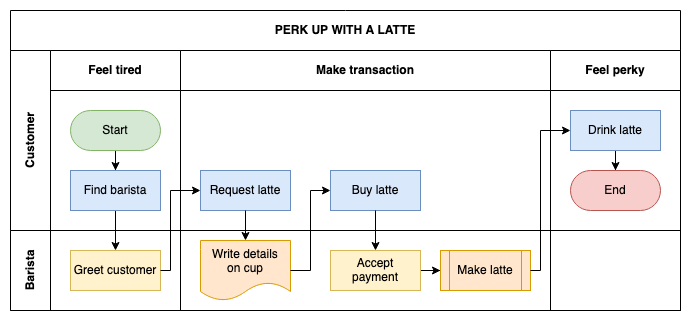

The diagram above was exported from draw.io. Its source (the exported page's mxGraphModel, read from the mxfile embedded in the PNG):
<mxGraphModel dx="1039" dy="738" grid="1" gridSize="10" guides="1" tooltips="1" connect="1" arrows="1" fold="1" page="1" pageScale="1" pageWidth="1169" pageHeight="827" math="0" shadow="0">
  <root>
    <mxCell id="wt8HxCPD14AZyMYe68II-0" />
    <mxCell id="wt8HxCPD14AZyMYe68II-1" parent="wt8HxCPD14AZyMYe68II-0" />
    <mxCell id="qtf-KGsCEp_lh1aPAjMC-0" value="PERK UP WITH A LATTE" style="shape=table;childLayout=tableLayout;rowLines=0;columnLines=0;startSize=40;html=1;whiteSpace=wrap;collapsible=0;recursiveResize=0;expand=0;fontStyle=1;" vertex="1" parent="wt8HxCPD14AZyMYe68II-1">
      <mxGeometry x="20" y="20" width="670" height="300" as="geometry" />
    </mxCell>
    <mxCell id="qtf-KGsCEp_lh1aPAjMC-1" value="" style="edgeStyle=orthogonalEdgeStyle;rounded=0;orthogonalLoop=1;jettySize=auto;html=1;" edge="1" parent="qtf-KGsCEp_lh1aPAjMC-0" source="qtf-KGsCEp_lh1aPAjMC-6" target="qtf-KGsCEp_lh1aPAjMC-16">
      <mxGeometry relative="1" as="geometry" />
    </mxCell>
    <mxCell id="qtf-KGsCEp_lh1aPAjMC-2" value="Customer" style="swimlane;horizontal=0;points=[[0,0.5],[1,0.5]];portConstraint=eastwest;startSize=40;html=1;whiteSpace=wrap;collapsible=0;recursiveResize=0;expand=0;" vertex="1" parent="qtf-KGsCEp_lh1aPAjMC-0">
      <mxGeometry y="40" width="670" height="180" as="geometry" />
    </mxCell>
    <mxCell id="qtf-KGsCEp_lh1aPAjMC-3" value="Feel tired" style="swimlane;connectable=0;startSize=40;html=1;whiteSpace=wrap;collapsible=0;recursiveResize=0;expand=0;" vertex="1" parent="qtf-KGsCEp_lh1aPAjMC-2">
      <mxGeometry x="40" width="130" height="180" as="geometry" />
    </mxCell>
    <mxCell id="qtf-KGsCEp_lh1aPAjMC-4" style="edgeStyle=orthogonalEdgeStyle;rounded=0;orthogonalLoop=1;jettySize=auto;html=1;" edge="1" parent="qtf-KGsCEp_lh1aPAjMC-3" source="qtf-KGsCEp_lh1aPAjMC-5" target="qtf-KGsCEp_lh1aPAjMC-6">
      <mxGeometry relative="1" as="geometry" />
    </mxCell>
    <mxCell id="qtf-KGsCEp_lh1aPAjMC-5" value="Start" style="rounded=1;whiteSpace=wrap;html=1;arcSize=50;fillColor=#d5e8d4;strokeColor=#82b366;" vertex="1" parent="qtf-KGsCEp_lh1aPAjMC-3">
      <mxGeometry x="20" y="60" width="90" height="40" as="geometry" />
    </mxCell>
    <mxCell id="qtf-KGsCEp_lh1aPAjMC-6" value="Find barista" style="rounded=0;whiteSpace=wrap;html=1;fillColor=#dae8fc;strokeColor=#6c8ebf;" vertex="1" parent="qtf-KGsCEp_lh1aPAjMC-3">
      <mxGeometry x="20" y="120" width="90" height="40" as="geometry" />
    </mxCell>
    <mxCell id="qtf-KGsCEp_lh1aPAjMC-7" value="Make transaction" style="swimlane;connectable=0;startSize=40;html=1;whiteSpace=wrap;collapsible=0;recursiveResize=0;expand=0;" vertex="1" parent="qtf-KGsCEp_lh1aPAjMC-2">
      <mxGeometry x="170" width="370" height="180" as="geometry" />
    </mxCell>
    <mxCell id="qtf-KGsCEp_lh1aPAjMC-8" value="Request latte" style="rounded=0;whiteSpace=wrap;html=1;fillColor=#dae8fc;strokeColor=#6c8ebf;" vertex="1" parent="qtf-KGsCEp_lh1aPAjMC-7">
      <mxGeometry x="20" y="120" width="90" height="40" as="geometry" />
    </mxCell>
    <mxCell id="qtf-KGsCEp_lh1aPAjMC-9" value="Buy latte" style="rounded=0;whiteSpace=wrap;html=1;fillColor=#dae8fc;strokeColor=#6c8ebf;" vertex="1" parent="qtf-KGsCEp_lh1aPAjMC-7">
      <mxGeometry x="150" y="120" width="90" height="40" as="geometry" />
    </mxCell>
    <mxCell id="qtf-KGsCEp_lh1aPAjMC-10" value="Feel perky" style="swimlane;connectable=0;startSize=40;html=1;whiteSpace=wrap;collapsible=0;recursiveResize=0;expand=0;" vertex="1" parent="qtf-KGsCEp_lh1aPAjMC-2">
      <mxGeometry x="540" width="130" height="180" as="geometry" />
    </mxCell>
    <mxCell id="qtf-KGsCEp_lh1aPAjMC-11" style="edgeStyle=orthogonalEdgeStyle;rounded=0;orthogonalLoop=1;jettySize=auto;html=1;" edge="1" parent="qtf-KGsCEp_lh1aPAjMC-10" source="qtf-KGsCEp_lh1aPAjMC-12" target="qtf-KGsCEp_lh1aPAjMC-13">
      <mxGeometry relative="1" as="geometry" />
    </mxCell>
    <mxCell id="qtf-KGsCEp_lh1aPAjMC-12" value="Drink latte" style="rounded=0;whiteSpace=wrap;html=1;fillColor=#dae8fc;strokeColor=#6c8ebf;" vertex="1" parent="qtf-KGsCEp_lh1aPAjMC-10">
      <mxGeometry x="20" y="60" width="90" height="40" as="geometry" />
    </mxCell>
    <mxCell id="qtf-KGsCEp_lh1aPAjMC-13" value="End" style="rounded=1;whiteSpace=wrap;html=1;arcSize=50;fillColor=#f8cecc;strokeColor=#b85450;" vertex="1" parent="qtf-KGsCEp_lh1aPAjMC-10">
      <mxGeometry x="20" y="120" width="90" height="40" as="geometry" />
    </mxCell>
    <mxCell id="qtf-KGsCEp_lh1aPAjMC-14" value="Barista" style="swimlane;horizontal=0;points=[[0,0.5],[1,0.5]];portConstraint=eastwest;startSize=40;html=1;whiteSpace=wrap;collapsible=0;recursiveResize=0;expand=0;" vertex="1" parent="qtf-KGsCEp_lh1aPAjMC-0">
      <mxGeometry y="220" width="670" height="80" as="geometry" />
    </mxCell>
    <mxCell id="qtf-KGsCEp_lh1aPAjMC-15" value="" style="swimlane;connectable=0;startSize=0;html=1;whiteSpace=wrap;collapsible=0;recursiveResize=0;expand=0;" vertex="1" parent="qtf-KGsCEp_lh1aPAjMC-14">
      <mxGeometry x="40" width="130" height="80" as="geometry" />
    </mxCell>
    <mxCell id="qtf-KGsCEp_lh1aPAjMC-16" value="Greet customer" style="rounded=0;whiteSpace=wrap;html=1;fillColor=#fff2cc;strokeColor=#d6b656;" vertex="1" parent="qtf-KGsCEp_lh1aPAjMC-15">
      <mxGeometry x="20" y="20" width="90" height="40" as="geometry" />
    </mxCell>
    <mxCell id="qtf-KGsCEp_lh1aPAjMC-17" value="" style="swimlane;connectable=0;startSize=0;html=1;whiteSpace=wrap;collapsible=0;recursiveResize=0;expand=0;" vertex="1" parent="qtf-KGsCEp_lh1aPAjMC-14">
      <mxGeometry x="170" width="370" height="80" as="geometry" />
    </mxCell>
    <mxCell id="qtf-KGsCEp_lh1aPAjMC-18" value="" style="edgeStyle=orthogonalEdgeStyle;rounded=0;orthogonalLoop=1;jettySize=auto;html=1;" edge="1" parent="qtf-KGsCEp_lh1aPAjMC-17" source="qtf-KGsCEp_lh1aPAjMC-19" target="qtf-KGsCEp_lh1aPAjMC-21">
      <mxGeometry relative="1" as="geometry" />
    </mxCell>
    <mxCell id="qtf-KGsCEp_lh1aPAjMC-19" value="Accept&lt;br&gt;payment" style="rounded=0;whiteSpace=wrap;html=1;fillColor=#fff2cc;strokeColor=#d6b656;" vertex="1" parent="qtf-KGsCEp_lh1aPAjMC-17">
      <mxGeometry x="150" y="20" width="90" height="40" as="geometry" />
    </mxCell>
    <mxCell id="qtf-KGsCEp_lh1aPAjMC-20" value="Write details&lt;br&gt;on cup" style="shape=document;whiteSpace=wrap;html=1;boundedLbl=1;fillColor=#ffe6cc;strokeColor=#d79b00;" vertex="1" parent="qtf-KGsCEp_lh1aPAjMC-17">
      <mxGeometry x="20" y="10" width="90" height="60" as="geometry" />
    </mxCell>
    <mxCell id="qtf-KGsCEp_lh1aPAjMC-21" value="Make latte" style="shape=process;whiteSpace=wrap;html=1;backgroundOutline=1;fillColor=#ffe6cc;strokeColor=#d79b00;" vertex="1" parent="qtf-KGsCEp_lh1aPAjMC-17">
      <mxGeometry x="260" y="20" width="90" height="40" as="geometry" />
    </mxCell>
    <mxCell id="qtf-KGsCEp_lh1aPAjMC-22" value="" style="swimlane;connectable=0;startSize=0;html=1;whiteSpace=wrap;collapsible=0;recursiveResize=0;expand=0;" vertex="1" parent="qtf-KGsCEp_lh1aPAjMC-14">
      <mxGeometry x="540" width="130" height="80" as="geometry" />
    </mxCell>
    <mxCell id="qtf-KGsCEp_lh1aPAjMC-23" value="" style="edgeStyle=orthogonalEdgeStyle;rounded=0;orthogonalLoop=1;jettySize=auto;html=1;" edge="1" parent="qtf-KGsCEp_lh1aPAjMC-0" source="qtf-KGsCEp_lh1aPAjMC-16" target="qtf-KGsCEp_lh1aPAjMC-8">
      <mxGeometry relative="1" as="geometry">
        <Array as="points">
          <mxPoint x="160" y="260" />
          <mxPoint x="160" y="180" />
        </Array>
      </mxGeometry>
    </mxCell>
    <mxCell id="qtf-KGsCEp_lh1aPAjMC-24" value="" style="edgeStyle=orthogonalEdgeStyle;rounded=0;orthogonalLoop=1;jettySize=auto;html=1;" edge="1" parent="qtf-KGsCEp_lh1aPAjMC-0" source="qtf-KGsCEp_lh1aPAjMC-8" target="qtf-KGsCEp_lh1aPAjMC-20">
      <mxGeometry relative="1" as="geometry" />
    </mxCell>
    <mxCell id="qtf-KGsCEp_lh1aPAjMC-25" value="" style="edgeStyle=orthogonalEdgeStyle;rounded=0;orthogonalLoop=1;jettySize=auto;html=1;" edge="1" parent="qtf-KGsCEp_lh1aPAjMC-0" source="qtf-KGsCEp_lh1aPAjMC-20" target="qtf-KGsCEp_lh1aPAjMC-9">
      <mxGeometry relative="1" as="geometry">
        <Array as="points">
          <mxPoint x="300" y="260" />
          <mxPoint x="300" y="180" />
        </Array>
      </mxGeometry>
    </mxCell>
    <mxCell id="qtf-KGsCEp_lh1aPAjMC-26" value="" style="edgeStyle=orthogonalEdgeStyle;rounded=0;orthogonalLoop=1;jettySize=auto;html=1;" edge="1" parent="qtf-KGsCEp_lh1aPAjMC-0" source="qtf-KGsCEp_lh1aPAjMC-9" target="qtf-KGsCEp_lh1aPAjMC-19">
      <mxGeometry relative="1" as="geometry" />
    </mxCell>
    <mxCell id="qtf-KGsCEp_lh1aPAjMC-27" style="edgeStyle=orthogonalEdgeStyle;rounded=0;orthogonalLoop=1;jettySize=auto;html=1;" edge="1" parent="qtf-KGsCEp_lh1aPAjMC-0" source="qtf-KGsCEp_lh1aPAjMC-21" target="qtf-KGsCEp_lh1aPAjMC-12">
      <mxGeometry relative="1" as="geometry">
        <Array as="points">
          <mxPoint x="530" y="260" />
          <mxPoint x="530" y="120" />
        </Array>
      </mxGeometry>
    </mxCell>
  </root>
</mxGraphModel>